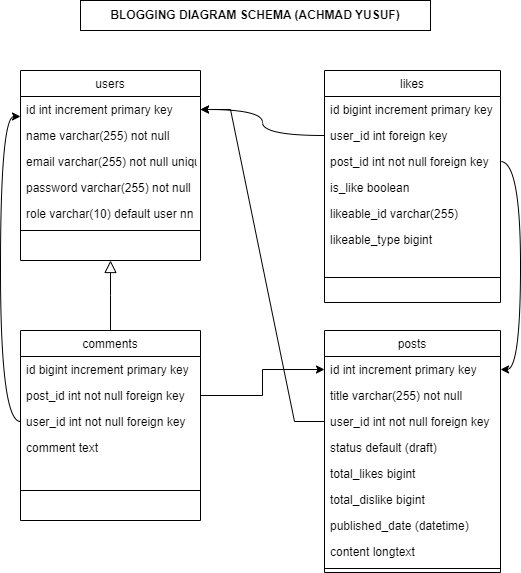

The diagram above was exported from draw.io. Its source (the exported page's mxGraphModel, read from the mxfile embedded in the PNG):
<mxGraphModel dx="794" dy="405" grid="1" gridSize="10" guides="1" tooltips="1" connect="1" arrows="1" fold="1" page="1" pageScale="1" pageWidth="827" pageHeight="1169" math="0" shadow="0">
  <root>
    <mxCell id="WIyWlLk6GJQsqaUBKTNV-0" />
    <mxCell id="WIyWlLk6GJQsqaUBKTNV-1" parent="WIyWlLk6GJQsqaUBKTNV-0" />
    <mxCell id="zkfFHV4jXpPFQw0GAbJ--0" value="users" style="swimlane;fontStyle=0;align=center;verticalAlign=top;childLayout=stackLayout;horizontal=1;startSize=26;horizontalStack=0;resizeParent=1;resizeLast=0;collapsible=1;marginBottom=0;rounded=0;shadow=0;strokeWidth=1;" parent="WIyWlLk6GJQsqaUBKTNV-1" vertex="1">
      <mxGeometry x="110" y="90" width="180" height="190" as="geometry">
        <mxRectangle x="110" y="90" width="160" height="26" as="alternateBounds" />
      </mxGeometry>
    </mxCell>
    <mxCell id="zkfFHV4jXpPFQw0GAbJ--1" value="id int increment primary key" style="text;align=left;verticalAlign=top;spacingLeft=4;spacingRight=4;overflow=hidden;rotatable=0;points=[[0,0.5],[1,0.5]];portConstraint=eastwest;" parent="zkfFHV4jXpPFQw0GAbJ--0" vertex="1">
      <mxGeometry y="26" width="180" height="26" as="geometry" />
    </mxCell>
    <mxCell id="3qYyV5_h5fLHVvE5WkiF-1" value="name varchar(255) not null" style="text;align=left;verticalAlign=top;spacingLeft=4;spacingRight=4;overflow=hidden;rotatable=0;points=[[0,0.5],[1,0.5]];portConstraint=eastwest;" vertex="1" parent="zkfFHV4jXpPFQw0GAbJ--0">
      <mxGeometry y="52" width="180" height="26" as="geometry" />
    </mxCell>
    <mxCell id="zkfFHV4jXpPFQw0GAbJ--3" value="email varchar(255) not null unique" style="text;align=left;verticalAlign=top;spacingLeft=4;spacingRight=4;overflow=hidden;rotatable=0;points=[[0,0.5],[1,0.5]];portConstraint=eastwest;rounded=0;shadow=0;html=0;" parent="zkfFHV4jXpPFQw0GAbJ--0" vertex="1">
      <mxGeometry y="78" width="180" height="26" as="geometry" />
    </mxCell>
    <mxCell id="3qYyV5_h5fLHVvE5WkiF-0" value="password varchar(255) not null&#10;" style="text;align=left;verticalAlign=top;spacingLeft=4;spacingRight=4;overflow=hidden;rotatable=0;points=[[0,0.5],[1,0.5]];portConstraint=eastwest;rounded=0;shadow=0;html=0;" vertex="1" parent="zkfFHV4jXpPFQw0GAbJ--0">
      <mxGeometry y="104" width="180" height="26" as="geometry" />
    </mxCell>
    <mxCell id="zkfFHV4jXpPFQw0GAbJ--2" value="role varchar(10) default user nn" style="text;align=left;verticalAlign=top;spacingLeft=4;spacingRight=4;overflow=hidden;rotatable=0;points=[[0,0.5],[1,0.5]];portConstraint=eastwest;rounded=0;shadow=0;html=0;" parent="zkfFHV4jXpPFQw0GAbJ--0" vertex="1">
      <mxGeometry y="130" width="180" height="26" as="geometry" />
    </mxCell>
    <mxCell id="zkfFHV4jXpPFQw0GAbJ--4" value="" style="line;html=1;strokeWidth=1;align=left;verticalAlign=middle;spacingTop=-1;spacingLeft=3;spacingRight=3;rotatable=0;labelPosition=right;points=[];portConstraint=eastwest;" parent="zkfFHV4jXpPFQw0GAbJ--0" vertex="1">
      <mxGeometry y="156" width="180" height="8" as="geometry" />
    </mxCell>
    <mxCell id="zkfFHV4jXpPFQw0GAbJ--6" value="comments" style="swimlane;fontStyle=0;align=center;verticalAlign=top;childLayout=stackLayout;horizontal=1;startSize=26;horizontalStack=0;resizeParent=1;resizeLast=0;collapsible=1;marginBottom=0;rounded=0;shadow=0;strokeWidth=1;" parent="WIyWlLk6GJQsqaUBKTNV-1" vertex="1">
      <mxGeometry x="110" y="350" width="180" height="190" as="geometry">
        <mxRectangle x="130" y="380" width="160" height="26" as="alternateBounds" />
      </mxGeometry>
    </mxCell>
    <mxCell id="zkfFHV4jXpPFQw0GAbJ--7" value="id bigint increment primary key" style="text;align=left;verticalAlign=top;spacingLeft=4;spacingRight=4;overflow=hidden;rotatable=0;points=[[0,0.5],[1,0.5]];portConstraint=eastwest;" parent="zkfFHV4jXpPFQw0GAbJ--6" vertex="1">
      <mxGeometry y="26" width="180" height="26" as="geometry" />
    </mxCell>
    <mxCell id="3qYyV5_h5fLHVvE5WkiF-8" value="post_id int not null foreign key" style="text;align=left;verticalAlign=top;spacingLeft=4;spacingRight=4;overflow=hidden;rotatable=0;points=[[0,0.5],[1,0.5]];portConstraint=eastwest;rounded=0;shadow=0;html=0;" vertex="1" parent="zkfFHV4jXpPFQw0GAbJ--6">
      <mxGeometry y="52" width="180" height="26" as="geometry" />
    </mxCell>
    <mxCell id="zkfFHV4jXpPFQw0GAbJ--8" value="user_id int not null foreign key" style="text;align=left;verticalAlign=top;spacingLeft=4;spacingRight=4;overflow=hidden;rotatable=0;points=[[0,0.5],[1,0.5]];portConstraint=eastwest;rounded=0;shadow=0;html=0;" parent="zkfFHV4jXpPFQw0GAbJ--6" vertex="1">
      <mxGeometry y="78" width="180" height="26" as="geometry" />
    </mxCell>
    <mxCell id="3qYyV5_h5fLHVvE5WkiF-7" value="comment text" style="text;align=left;verticalAlign=top;spacingLeft=4;spacingRight=4;overflow=hidden;rotatable=0;points=[[0,0.5],[1,0.5]];portConstraint=eastwest;rounded=0;shadow=0;html=0;" vertex="1" parent="zkfFHV4jXpPFQw0GAbJ--6">
      <mxGeometry y="104" width="180" height="26" as="geometry" />
    </mxCell>
    <mxCell id="zkfFHV4jXpPFQw0GAbJ--9" value="" style="line;html=1;strokeWidth=1;align=left;verticalAlign=middle;spacingTop=-1;spacingLeft=3;spacingRight=3;rotatable=0;labelPosition=right;points=[];portConstraint=eastwest;" parent="zkfFHV4jXpPFQw0GAbJ--6" vertex="1">
      <mxGeometry y="130" width="180" height="60" as="geometry" />
    </mxCell>
    <mxCell id="zkfFHV4jXpPFQw0GAbJ--12" value="" style="endArrow=block;endSize=10;endFill=0;shadow=0;strokeWidth=1;rounded=0;edgeStyle=elbowEdgeStyle;elbow=vertical;" parent="WIyWlLk6GJQsqaUBKTNV-1" source="zkfFHV4jXpPFQw0GAbJ--6" target="zkfFHV4jXpPFQw0GAbJ--0" edge="1">
      <mxGeometry width="160" relative="1" as="geometry">
        <mxPoint x="200" y="203" as="sourcePoint" />
        <mxPoint x="200" y="203" as="targetPoint" />
      </mxGeometry>
    </mxCell>
    <mxCell id="zkfFHV4jXpPFQw0GAbJ--13" value="likes" style="swimlane;fontStyle=0;align=center;verticalAlign=top;childLayout=stackLayout;horizontal=1;startSize=26;horizontalStack=0;resizeParent=1;resizeLast=0;collapsible=1;marginBottom=0;rounded=0;shadow=0;strokeWidth=1;" parent="WIyWlLk6GJQsqaUBKTNV-1" vertex="1">
      <mxGeometry x="414" y="90" width="176" height="232" as="geometry">
        <mxRectangle x="340" y="380" width="170" height="26" as="alternateBounds" />
      </mxGeometry>
    </mxCell>
    <mxCell id="zkfFHV4jXpPFQw0GAbJ--14" value="id bigint increment primary key" style="text;align=left;verticalAlign=top;spacingLeft=4;spacingRight=4;overflow=hidden;rotatable=0;points=[[0,0.5],[1,0.5]];portConstraint=eastwest;" parent="zkfFHV4jXpPFQw0GAbJ--13" vertex="1">
      <mxGeometry y="26" width="176" height="26" as="geometry" />
    </mxCell>
    <mxCell id="3qYyV5_h5fLHVvE5WkiF-4" value="user_id int foreign key" style="text;align=left;verticalAlign=top;spacingLeft=4;spacingRight=4;overflow=hidden;rotatable=0;points=[[0,0.5],[1,0.5]];portConstraint=eastwest;" vertex="1" parent="zkfFHV4jXpPFQw0GAbJ--13">
      <mxGeometry y="52" width="176" height="26" as="geometry" />
    </mxCell>
    <mxCell id="3qYyV5_h5fLHVvE5WkiF-6" value="post_id int not null foreign key" style="text;align=left;verticalAlign=top;spacingLeft=4;spacingRight=4;overflow=hidden;rotatable=0;points=[[0,0.5],[1,0.5]];portConstraint=eastwest;" vertex="1" parent="zkfFHV4jXpPFQw0GAbJ--13">
      <mxGeometry y="78" width="176" height="26" as="geometry" />
    </mxCell>
    <mxCell id="3qYyV5_h5fLHVvE5WkiF-5" value="is_like boolean " style="text;align=left;verticalAlign=top;spacingLeft=4;spacingRight=4;overflow=hidden;rotatable=0;points=[[0,0.5],[1,0.5]];portConstraint=eastwest;" vertex="1" parent="zkfFHV4jXpPFQw0GAbJ--13">
      <mxGeometry y="104" width="176" height="26" as="geometry" />
    </mxCell>
    <mxCell id="3qYyV5_h5fLHVvE5WkiF-24" value="likeable_id varchar(255)" style="text;align=left;verticalAlign=top;spacingLeft=4;spacingRight=4;overflow=hidden;rotatable=0;points=[[0,0.5],[1,0.5]];portConstraint=eastwest;" vertex="1" parent="zkfFHV4jXpPFQw0GAbJ--13">
      <mxGeometry y="130" width="176" height="26" as="geometry" />
    </mxCell>
    <mxCell id="3qYyV5_h5fLHVvE5WkiF-32" value="likeable_type bigint" style="text;align=left;verticalAlign=top;spacingLeft=4;spacingRight=4;overflow=hidden;rotatable=0;points=[[0,0.5],[1,0.5]];portConstraint=eastwest;" vertex="1" parent="zkfFHV4jXpPFQw0GAbJ--13">
      <mxGeometry y="156" width="176" height="26" as="geometry" />
    </mxCell>
    <mxCell id="zkfFHV4jXpPFQw0GAbJ--15" value="" style="line;html=1;strokeWidth=1;align=left;verticalAlign=middle;spacingTop=-1;spacingLeft=3;spacingRight=3;rotatable=0;labelPosition=right;points=[];portConstraint=eastwest;" parent="zkfFHV4jXpPFQw0GAbJ--13" vertex="1">
      <mxGeometry y="182" width="176" height="50" as="geometry" />
    </mxCell>
    <mxCell id="zkfFHV4jXpPFQw0GAbJ--17" value="posts" style="swimlane;fontStyle=0;align=center;verticalAlign=top;childLayout=stackLayout;horizontal=1;startSize=26;horizontalStack=0;resizeParent=1;resizeLast=0;collapsible=1;marginBottom=0;rounded=0;shadow=0;strokeWidth=1;" parent="WIyWlLk6GJQsqaUBKTNV-1" vertex="1">
      <mxGeometry x="414" y="350" width="176" height="242" as="geometry">
        <mxRectangle x="550" y="140" width="160" height="26" as="alternateBounds" />
      </mxGeometry>
    </mxCell>
    <mxCell id="zkfFHV4jXpPFQw0GAbJ--18" value="id int increment primary key" style="text;align=left;verticalAlign=top;spacingLeft=4;spacingRight=4;overflow=hidden;rotatable=0;points=[[0,0.5],[1,0.5]];portConstraint=eastwest;" parent="zkfFHV4jXpPFQw0GAbJ--17" vertex="1">
      <mxGeometry y="26" width="176" height="26" as="geometry" />
    </mxCell>
    <mxCell id="zkfFHV4jXpPFQw0GAbJ--19" value="title varchar(255) not null" style="text;align=left;verticalAlign=top;spacingLeft=4;spacingRight=4;overflow=hidden;rotatable=0;points=[[0,0.5],[1,0.5]];portConstraint=eastwest;rounded=0;shadow=0;html=0;" parent="zkfFHV4jXpPFQw0GAbJ--17" vertex="1">
      <mxGeometry y="52" width="176" height="26" as="geometry" />
    </mxCell>
    <mxCell id="zkfFHV4jXpPFQw0GAbJ--20" value="user_id int not null foreign key" style="text;align=left;verticalAlign=top;spacingLeft=4;spacingRight=4;overflow=hidden;rotatable=0;points=[[0,0.5],[1,0.5]];portConstraint=eastwest;rounded=0;shadow=0;html=0;" parent="zkfFHV4jXpPFQw0GAbJ--17" vertex="1">
      <mxGeometry y="78" width="176" height="26" as="geometry" />
    </mxCell>
    <mxCell id="zkfFHV4jXpPFQw0GAbJ--22" value="status default (draft)" style="text;align=left;verticalAlign=top;spacingLeft=4;spacingRight=4;overflow=hidden;rotatable=0;points=[[0,0.5],[1,0.5]];portConstraint=eastwest;rounded=0;shadow=0;html=0;" parent="zkfFHV4jXpPFQw0GAbJ--17" vertex="1">
      <mxGeometry y="104" width="176" height="26" as="geometry" />
    </mxCell>
    <mxCell id="3qYyV5_h5fLHVvE5WkiF-21" value="total_likes bigint" style="text;align=left;verticalAlign=top;spacingLeft=4;spacingRight=4;overflow=hidden;rotatable=0;points=[[0,0.5],[1,0.5]];portConstraint=eastwest;rounded=0;shadow=0;html=0;" vertex="1" parent="zkfFHV4jXpPFQw0GAbJ--17">
      <mxGeometry y="130" width="176" height="26" as="geometry" />
    </mxCell>
    <mxCell id="3qYyV5_h5fLHVvE5WkiF-22" value="total_dislike bigint" style="text;align=left;verticalAlign=top;spacingLeft=4;spacingRight=4;overflow=hidden;rotatable=0;points=[[0,0.5],[1,0.5]];portConstraint=eastwest;rounded=0;shadow=0;html=0;" vertex="1" parent="zkfFHV4jXpPFQw0GAbJ--17">
      <mxGeometry y="156" width="176" height="26" as="geometry" />
    </mxCell>
    <mxCell id="zkfFHV4jXpPFQw0GAbJ--21" value="published_date (datetime)" style="text;align=left;verticalAlign=top;spacingLeft=4;spacingRight=4;overflow=hidden;rotatable=0;points=[[0,0.5],[1,0.5]];portConstraint=eastwest;rounded=0;shadow=0;html=0;" parent="zkfFHV4jXpPFQw0GAbJ--17" vertex="1">
      <mxGeometry y="182" width="176" height="26" as="geometry" />
    </mxCell>
    <mxCell id="3qYyV5_h5fLHVvE5WkiF-2" value="content longtext" style="text;align=left;verticalAlign=top;spacingLeft=4;spacingRight=4;overflow=hidden;rotatable=0;points=[[0,0.5],[1,0.5]];portConstraint=eastwest;rounded=0;shadow=0;html=0;" vertex="1" parent="zkfFHV4jXpPFQw0GAbJ--17">
      <mxGeometry y="208" width="176" height="26" as="geometry" />
    </mxCell>
    <mxCell id="zkfFHV4jXpPFQw0GAbJ--23" value="" style="line;html=1;strokeWidth=1;align=left;verticalAlign=middle;spacingTop=-1;spacingLeft=3;spacingRight=3;rotatable=0;labelPosition=right;points=[];portConstraint=eastwest;" parent="zkfFHV4jXpPFQw0GAbJ--17" vertex="1">
      <mxGeometry y="234" width="176" height="8" as="geometry" />
    </mxCell>
    <mxCell id="3qYyV5_h5fLHVvE5WkiF-11" style="edgeStyle=orthogonalEdgeStyle;curved=1;rounded=0;orthogonalLoop=1;jettySize=auto;html=1;exitX=0;exitY=0.5;exitDx=0;exitDy=0;entryX=1;entryY=0.5;entryDx=0;entryDy=0;" edge="1" parent="WIyWlLk6GJQsqaUBKTNV-1" source="3qYyV5_h5fLHVvE5WkiF-4" target="zkfFHV4jXpPFQw0GAbJ--1">
      <mxGeometry relative="1" as="geometry" />
    </mxCell>
    <mxCell id="3qYyV5_h5fLHVvE5WkiF-12" style="edgeStyle=entityRelationEdgeStyle;rounded=0;orthogonalLoop=1;jettySize=auto;html=1;exitX=0;exitY=0.5;exitDx=0;exitDy=0;entryX=1;entryY=0.5;entryDx=0;entryDy=0;" edge="1" parent="WIyWlLk6GJQsqaUBKTNV-1" source="zkfFHV4jXpPFQw0GAbJ--20" target="zkfFHV4jXpPFQw0GAbJ--1">
      <mxGeometry relative="1" as="geometry" />
    </mxCell>
    <mxCell id="3qYyV5_h5fLHVvE5WkiF-15" style="edgeStyle=orthogonalEdgeStyle;curved=1;rounded=0;orthogonalLoop=1;jettySize=auto;html=1;exitX=0;exitY=0.5;exitDx=0;exitDy=0;entryX=0;entryY=0.769;entryDx=0;entryDy=0;entryPerimeter=0;" edge="1" parent="WIyWlLk6GJQsqaUBKTNV-1" source="zkfFHV4jXpPFQw0GAbJ--8" target="zkfFHV4jXpPFQw0GAbJ--1">
      <mxGeometry relative="1" as="geometry" />
    </mxCell>
    <mxCell id="3qYyV5_h5fLHVvE5WkiF-16" style="edgeStyle=orthogonalEdgeStyle;curved=1;rounded=0;orthogonalLoop=1;jettySize=auto;html=1;exitX=1;exitY=0.5;exitDx=0;exitDy=0;entryX=1;entryY=0.5;entryDx=0;entryDy=0;" edge="1" parent="WIyWlLk6GJQsqaUBKTNV-1" source="3qYyV5_h5fLHVvE5WkiF-6" target="zkfFHV4jXpPFQw0GAbJ--18">
      <mxGeometry relative="1" as="geometry" />
    </mxCell>
    <mxCell id="3qYyV5_h5fLHVvE5WkiF-20" style="edgeStyle=orthogonalEdgeStyle;rounded=0;orthogonalLoop=1;jettySize=auto;html=1;exitX=1;exitY=0.5;exitDx=0;exitDy=0;entryX=0;entryY=0.5;entryDx=0;entryDy=0;" edge="1" parent="WIyWlLk6GJQsqaUBKTNV-1" source="3qYyV5_h5fLHVvE5WkiF-8" target="zkfFHV4jXpPFQw0GAbJ--18">
      <mxGeometry relative="1" as="geometry" />
    </mxCell>
    <mxCell id="3qYyV5_h5fLHVvE5WkiF-23" value="&lt;b&gt;BLOGGING DIAGRAM SCHEMA (ACHMAD YUSUF)&lt;/b&gt;" style="rounded=0;whiteSpace=wrap;html=1;" vertex="1" parent="WIyWlLk6GJQsqaUBKTNV-1">
      <mxGeometry x="170" y="20" width="350" height="30" as="geometry" />
    </mxCell>
  </root>
</mxGraphModel>